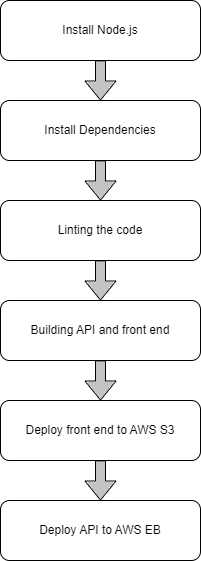

The diagram above was exported from draw.io. Its source (the exported page's mxGraphModel, read from the mxfile embedded in the PNG):
<mxGraphModel dx="868" dy="474" grid="1" gridSize="10" guides="1" tooltips="1" connect="1" arrows="1" fold="1" page="1" pageScale="1" pageWidth="850" pageHeight="1100" math="0" shadow="0">
  <root>
    <mxCell id="0" />
    <mxCell id="1" parent="0" />
    <mxCell id="5nTau2HTX9GWo6YaBqHh-1" value="Install Node.js" style="rounded=1;whiteSpace=wrap;html=1;" vertex="1" parent="1">
      <mxGeometry x="320" y="60" width="200" height="60" as="geometry" />
    </mxCell>
    <mxCell id="5nTau2HTX9GWo6YaBqHh-2" value="Install Dependencies" style="rounded=1;whiteSpace=wrap;html=1;" vertex="1" parent="1">
      <mxGeometry x="320" y="160" width="200" height="60" as="geometry" />
    </mxCell>
    <mxCell id="5nTau2HTX9GWo6YaBqHh-3" value="Linting the code" style="rounded=1;whiteSpace=wrap;html=1;" vertex="1" parent="1">
      <mxGeometry x="320" y="260" width="200" height="60" as="geometry" />
    </mxCell>
    <mxCell id="5nTau2HTX9GWo6YaBqHh-4" value="Building API and front end" style="rounded=1;whiteSpace=wrap;html=1;" vertex="1" parent="1">
      <mxGeometry x="320" y="360" width="200" height="60" as="geometry" />
    </mxCell>
    <mxCell id="5nTau2HTX9GWo6YaBqHh-5" value="Deploy front end to AWS S3" style="rounded=1;whiteSpace=wrap;html=1;" vertex="1" parent="1">
      <mxGeometry x="320" y="460" width="200" height="60" as="geometry" />
    </mxCell>
    <mxCell id="5nTau2HTX9GWo6YaBqHh-6" value="Deploy API to AWS EB" style="rounded=1;whiteSpace=wrap;html=1;" vertex="1" parent="1">
      <mxGeometry x="320" y="560" width="200" height="60" as="geometry" />
    </mxCell>
    <mxCell id="5nTau2HTX9GWo6YaBqHh-7" value="" style="shape=flexArrow;endArrow=classic;html=1;rounded=0;exitX=0.5;exitY=1;exitDx=0;exitDy=0;" edge="1" parent="1" source="5nTau2HTX9GWo6YaBqHh-1">
      <mxGeometry width="50" height="50" relative="1" as="geometry">
        <mxPoint x="400" y="220" as="sourcePoint" />
        <mxPoint x="420" y="160" as="targetPoint" />
      </mxGeometry>
    </mxCell>
    <mxCell id="5nTau2HTX9GWo6YaBqHh-8" value="" style="shape=flexArrow;endArrow=classic;html=1;rounded=0;entryX=0.5;entryY=0;entryDx=0;entryDy=0;exitX=0.5;exitY=1;exitDx=0;exitDy=0;" edge="1" parent="1" source="5nTau2HTX9GWo6YaBqHh-2" target="5nTau2HTX9GWo6YaBqHh-3">
      <mxGeometry width="50" height="50" relative="1" as="geometry">
        <mxPoint x="270" y="280" as="sourcePoint" />
        <mxPoint x="421" y="250" as="targetPoint" />
      </mxGeometry>
    </mxCell>
    <mxCell id="5nTau2HTX9GWo6YaBqHh-10" value="" style="shape=flexArrow;endArrow=classic;html=1;rounded=0;entryX=0.5;entryY=0;entryDx=0;entryDy=0;exitX=0.5;exitY=1;exitDx=0;exitDy=0;" edge="1" parent="1" source="5nTau2HTX9GWo6YaBqHh-3" target="5nTau2HTX9GWo6YaBqHh-4">
      <mxGeometry width="50" height="50" relative="1" as="geometry">
        <mxPoint x="430" y="230" as="sourcePoint" />
        <mxPoint x="430" y="270" as="targetPoint" />
      </mxGeometry>
    </mxCell>
    <mxCell id="5nTau2HTX9GWo6YaBqHh-11" value="" style="shape=flexArrow;endArrow=classic;html=1;rounded=0;entryX=0.5;entryY=0;entryDx=0;entryDy=0;" edge="1" parent="1" target="5nTau2HTX9GWo6YaBqHh-5">
      <mxGeometry width="50" height="50" relative="1" as="geometry">
        <mxPoint x="420" y="420" as="sourcePoint" />
        <mxPoint x="430" y="370" as="targetPoint" />
      </mxGeometry>
    </mxCell>
    <mxCell id="5nTau2HTX9GWo6YaBqHh-12" value="" style="shape=flexArrow;endArrow=classic;html=1;rounded=0;entryX=0.5;entryY=0;entryDx=0;entryDy=0;" edge="1" parent="1" target="5nTau2HTX9GWo6YaBqHh-6">
      <mxGeometry width="50" height="50" relative="1" as="geometry">
        <mxPoint x="420" y="520" as="sourcePoint" />
        <mxPoint x="440" y="380" as="targetPoint" />
      </mxGeometry>
    </mxCell>
  </root>
</mxGraphModel>